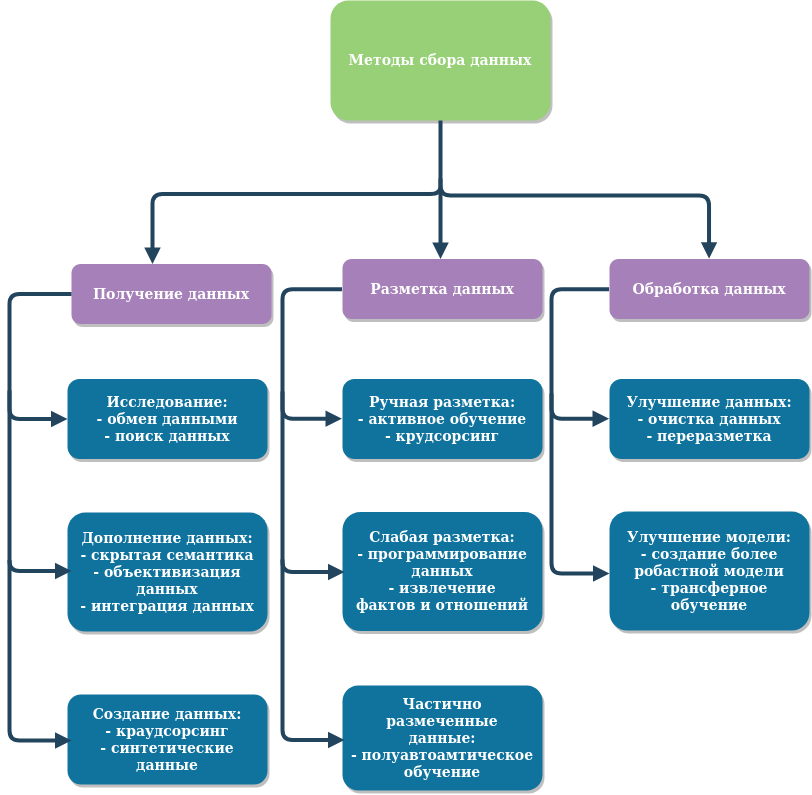

The diagram above was exported from draw.io. Its source (the exported page's mxGraphModel, read from the mxfile embedded in the PNG):
<mxGraphModel dx="2127" dy="2108" grid="1" gridSize="10" guides="1" tooltips="1" connect="1" arrows="1" fold="1" page="1" pageScale="1" pageWidth="850" pageHeight="1100" math="0" shadow="0">
  <root>
    <mxCell id="0" />
    <mxCell id="1" parent="0" />
    <mxCell id="R8SnVjbmAr0Bx9LDiPRH-1" value="Методы сбора данных" style="rounded=1;fillColor=#97D077;strokeColor=none;shadow=1;gradientColor=none;fontStyle=1;fontColor=#FFFFFF;fontSize=14;" vertex="1" parent="1">
      <mxGeometry x="338" y="-25" width="220" height="120" as="geometry" />
    </mxCell>
    <mxCell id="R8SnVjbmAr0Bx9LDiPRH-2" value="Получение данных" style="rounded=1;fillColor=#A680B8;strokeColor=none;shadow=1;gradientColor=none;fontStyle=1;fontColor=#FFFFFF;fontSize=14;" vertex="1" parent="1">
      <mxGeometry x="79" y="238.5" width="200" height="60" as="geometry" />
    </mxCell>
    <mxCell id="R8SnVjbmAr0Bx9LDiPRH-3" value="Исследование:&#10;- обмен данными&#10;- поиск данных" style="rounded=1;fillColor=#10739E;strokeColor=none;shadow=1;gradientColor=none;fontStyle=1;fontColor=#FFFFFF;fontSize=14;" vertex="1" parent="1">
      <mxGeometry x="75" y="353.5" width="200" height="80" as="geometry" />
    </mxCell>
    <mxCell id="R8SnVjbmAr0Bx9LDiPRH-4" value="Дополнение данных:&#10;- скрытая семантика&#10;- объективизация &#10;данных&#10;- интеграция данных" style="rounded=1;fillColor=#10739E;strokeColor=none;shadow=1;gradientColor=none;fontStyle=1;fontColor=#FFFFFF;fontSize=14;" vertex="1" parent="1">
      <mxGeometry x="75" y="487" width="200" height="119" as="geometry" />
    </mxCell>
    <mxCell id="R8SnVjbmAr0Bx9LDiPRH-5" value="Создание данных:&#10;- краудсорсинг&#10;- синтетические &#10;данные" style="rounded=1;fillColor=#10739E;strokeColor=none;shadow=1;gradientColor=none;fontStyle=1;fontColor=#FFFFFF;fontSize=14;" vertex="1" parent="1">
      <mxGeometry x="75" y="669" width="200" height="90" as="geometry" />
    </mxCell>
    <mxCell id="R8SnVjbmAr0Bx9LDiPRH-6" value="Разметка данных" style="rounded=1;fillColor=#A680B8;strokeColor=none;shadow=1;gradientColor=none;fontStyle=1;fontColor=#FFFFFF;fontSize=14;" vertex="1" parent="1">
      <mxGeometry x="350" y="233.5" width="200" height="60" as="geometry" />
    </mxCell>
    <mxCell id="R8SnVjbmAr0Bx9LDiPRH-7" value="Обработка данных" style="rounded=1;fillColor=#A680B8;strokeColor=none;shadow=1;gradientColor=none;fontStyle=1;fontColor=#FFFFFF;fontSize=14;" vertex="1" parent="1">
      <mxGeometry x="617" y="233.5" width="200" height="60" as="geometry" />
    </mxCell>
    <mxCell id="R8SnVjbmAr0Bx9LDiPRH-8" value="" style="edgeStyle=elbowEdgeStyle;elbow=vertical;strokeWidth=4;endArrow=block;endFill=1;fontStyle=1;strokeColor=#23445D;" edge="1" parent="1">
      <mxGeometry x="-200" y="-221.5" width="100" height="100" as="geometry">
        <mxPoint x="448" y="153" as="sourcePoint" />
        <mxPoint x="160" y="238.5" as="targetPoint" />
        <Array as="points">
          <mxPoint x="330" y="168.5" />
        </Array>
      </mxGeometry>
    </mxCell>
    <mxCell id="R8SnVjbmAr0Bx9LDiPRH-9" value="" style="edgeStyle=elbowEdgeStyle;elbow=vertical;strokeWidth=4;endArrow=block;endFill=1;fontStyle=1;strokeColor=#23445D;" edge="1" parent="1" source="R8SnVjbmAr0Bx9LDiPRH-2" target="R8SnVjbmAr0Bx9LDiPRH-3">
      <mxGeometry x="-141" y="-221.5" width="100" height="100" as="geometry">
        <mxPoint x="-141" y="-121.5" as="sourcePoint" />
        <mxPoint x="-41" y="-221.5" as="targetPoint" />
        <Array as="points">
          <mxPoint x="17" y="323" />
        </Array>
      </mxGeometry>
    </mxCell>
    <mxCell id="R8SnVjbmAr0Bx9LDiPRH-10" value="" style="edgeStyle=elbowEdgeStyle;elbow=vertical;strokeWidth=4;endArrow=block;endFill=1;fontStyle=1;strokeColor=#23445D;" edge="1" parent="1">
      <mxGeometry x="-182" y="-226.5" width="100" height="100" as="geometry">
        <mxPoint x="448" y="164" as="sourcePoint" />
        <mxPoint x="448" y="233.5" as="targetPoint" />
        <Array as="points">
          <mxPoint x="448" y="163.5" />
        </Array>
      </mxGeometry>
    </mxCell>
    <mxCell id="R8SnVjbmAr0Bx9LDiPRH-11" value="" style="edgeStyle=elbowEdgeStyle;elbow=vertical;strokeWidth=4;endArrow=block;endFill=1;fontStyle=1;strokeColor=#23445D;entryX=0.5;entryY=0;entryDx=0;entryDy=0;" edge="1" parent="1" source="R8SnVjbmAr0Bx9LDiPRH-1" target="R8SnVjbmAr0Bx9LDiPRH-7">
      <mxGeometry x="-182" y="-244.5" width="100" height="100" as="geometry">
        <mxPoint x="-182" y="-144.5" as="sourcePoint" />
        <mxPoint x="738" y="215.5" as="targetPoint" />
        <Array as="points">
          <mxPoint x="600" y="170" />
        </Array>
      </mxGeometry>
    </mxCell>
    <mxCell id="R8SnVjbmAr0Bx9LDiPRH-12" value="" style="edgeStyle=elbowEdgeStyle;elbow=vertical;strokeWidth=4;endArrow=block;endFill=1;fontStyle=1;strokeColor=#23445D;entryX=0;entryY=0.5;entryDx=0;entryDy=0;" edge="1" parent="1">
      <mxGeometry x="-203" y="-125" width="100" height="100" as="geometry">
        <mxPoint x="17" y="365" as="sourcePoint" />
        <mxPoint x="79" y="545.5" as="targetPoint" />
        <Array as="points">
          <mxPoint x="47" y="545.5" />
        </Array>
      </mxGeometry>
    </mxCell>
    <mxCell id="R8SnVjbmAr0Bx9LDiPRH-13" value="" style="edgeStyle=elbowEdgeStyle;elbow=vertical;strokeWidth=4;endArrow=block;endFill=1;fontStyle=1;strokeColor=#23445D;entryX=0;entryY=0.5;entryDx=0;entryDy=0;" edge="1" parent="1">
      <mxGeometry x="-203" y="44.5" width="100" height="100" as="geometry">
        <mxPoint x="17" y="534.5" as="sourcePoint" />
        <mxPoint x="79" y="715" as="targetPoint" />
        <Array as="points">
          <mxPoint x="47" y="715" />
        </Array>
      </mxGeometry>
    </mxCell>
    <mxCell id="R8SnVjbmAr0Bx9LDiPRH-14" value="Ручная разметка:&#10;- активное обучение&#10;- крудсорсинг" style="rounded=1;fillColor=#10739E;strokeColor=none;shadow=1;gradientColor=none;fontStyle=1;fontColor=#FFFFFF;fontSize=14;" vertex="1" parent="1">
      <mxGeometry x="350" y="353.5" width="200" height="80" as="geometry" />
    </mxCell>
    <mxCell id="R8SnVjbmAr0Bx9LDiPRH-15" value="Слабая разметка:&#10;- программирование&#10;данных&#10;- извлечение &#10;фактов и отношений" style="rounded=1;fillColor=#10739E;strokeColor=none;shadow=1;gradientColor=none;fontStyle=1;fontColor=#FFFFFF;fontSize=14;" vertex="1" parent="1">
      <mxGeometry x="350" y="486.5" width="200" height="119" as="geometry" />
    </mxCell>
    <mxCell id="R8SnVjbmAr0Bx9LDiPRH-16" value="Частично &#10;размеченные &#10;данные:&#10;- полуавтоамтическое&#10;обучение" style="rounded=1;fillColor=#10739E;strokeColor=none;shadow=1;gradientColor=none;fontStyle=1;fontColor=#FFFFFF;fontSize=14;" vertex="1" parent="1">
      <mxGeometry x="350" y="660" width="200" height="105" as="geometry" />
    </mxCell>
    <mxCell id="R8SnVjbmAr0Bx9LDiPRH-17" value="" style="edgeStyle=elbowEdgeStyle;elbow=vertical;strokeWidth=4;endArrow=block;endFill=1;fontStyle=1;strokeColor=#23445D;entryX=0;entryY=0.5;entryDx=0;entryDy=0;" edge="1" parent="1">
      <mxGeometry x="70" y="-124" width="100" height="100" as="geometry">
        <mxPoint x="290" y="366" as="sourcePoint" />
        <mxPoint x="352" y="546.5" as="targetPoint" />
        <Array as="points">
          <mxPoint x="320" y="546.5" />
        </Array>
      </mxGeometry>
    </mxCell>
    <mxCell id="R8SnVjbmAr0Bx9LDiPRH-18" value="" style="edgeStyle=elbowEdgeStyle;elbow=vertical;strokeWidth=4;endArrow=block;endFill=1;fontStyle=1;strokeColor=#23445D;entryX=0;entryY=0.5;entryDx=0;entryDy=0;" edge="1" parent="1">
      <mxGeometry x="70" y="44" width="100" height="100" as="geometry">
        <mxPoint x="290" y="534" as="sourcePoint" />
        <mxPoint x="352" y="714.5" as="targetPoint" />
        <Array as="points">
          <mxPoint x="320" y="714.5" />
        </Array>
      </mxGeometry>
    </mxCell>
    <mxCell id="R8SnVjbmAr0Bx9LDiPRH-19" value="" style="edgeStyle=elbowEdgeStyle;elbow=vertical;strokeWidth=4;endArrow=block;endFill=1;fontStyle=1;strokeColor=#23445D;entryX=0;entryY=0.5;entryDx=0;entryDy=0;exitX=0;exitY=0.5;exitDx=0;exitDy=0;" edge="1" parent="1" source="R8SnVjbmAr0Bx9LDiPRH-6" target="R8SnVjbmAr0Bx9LDiPRH-14">
      <mxGeometry x="70" y="-222" width="100" height="100" as="geometry">
        <mxPoint x="290" y="268" as="sourcePoint" />
        <mxPoint x="290" y="367.5" as="targetPoint" />
        <Array as="points">
          <mxPoint x="290" y="318" />
        </Array>
      </mxGeometry>
    </mxCell>
    <mxCell id="R8SnVjbmAr0Bx9LDiPRH-20" value="Улучшение данных:&#10;- очистка данных&#10;- переразметка" style="rounded=1;fillColor=#10739E;strokeColor=none;shadow=1;gradientColor=none;fontStyle=1;fontColor=#FFFFFF;fontSize=14;" vertex="1" parent="1">
      <mxGeometry x="617" y="353.5" width="200" height="80" as="geometry" />
    </mxCell>
    <mxCell id="R8SnVjbmAr0Bx9LDiPRH-21" value="Улучшение модели:&#10;- создание более &#10;робастной модели&#10;- трансферное &#10;обучение" style="rounded=1;fillColor=#10739E;strokeColor=none;shadow=1;gradientColor=none;fontStyle=1;fontColor=#FFFFFF;fontSize=14;" vertex="1" parent="1">
      <mxGeometry x="617" y="486" width="200" height="119" as="geometry" />
    </mxCell>
    <mxCell id="R8SnVjbmAr0Bx9LDiPRH-22" value="" style="edgeStyle=elbowEdgeStyle;elbow=vertical;strokeWidth=4;endArrow=block;endFill=1;fontStyle=1;strokeColor=#23445D;" edge="1" parent="1">
      <mxGeometry x="339" y="-122" width="100" height="100" as="geometry">
        <mxPoint x="559" y="368" as="sourcePoint" />
        <mxPoint x="617" y="548" as="targetPoint" />
        <Array as="points">
          <mxPoint x="589" y="548" />
          <mxPoint x="599" y="568" />
          <mxPoint x="579" y="578" />
          <mxPoint x="589" y="548" />
        </Array>
      </mxGeometry>
    </mxCell>
    <mxCell id="R8SnVjbmAr0Bx9LDiPRH-23" value="" style="edgeStyle=elbowEdgeStyle;elbow=vertical;strokeWidth=4;endArrow=block;endFill=1;fontStyle=1;strokeColor=#23445D;entryX=0;entryY=0.5;entryDx=0;entryDy=0;exitX=0;exitY=0.5;exitDx=0;exitDy=0;" edge="1" parent="1" source="R8SnVjbmAr0Bx9LDiPRH-7" target="R8SnVjbmAr0Bx9LDiPRH-20">
      <mxGeometry x="319" y="-227" width="100" height="100" as="geometry">
        <mxPoint x="599" y="259" as="sourcePoint" />
        <mxPoint x="599" y="363" as="targetPoint" />
        <Array as="points">
          <mxPoint x="559" y="308" />
          <mxPoint x="569" y="278" />
          <mxPoint x="569" y="318" />
        </Array>
      </mxGeometry>
    </mxCell>
  </root>
</mxGraphModel>